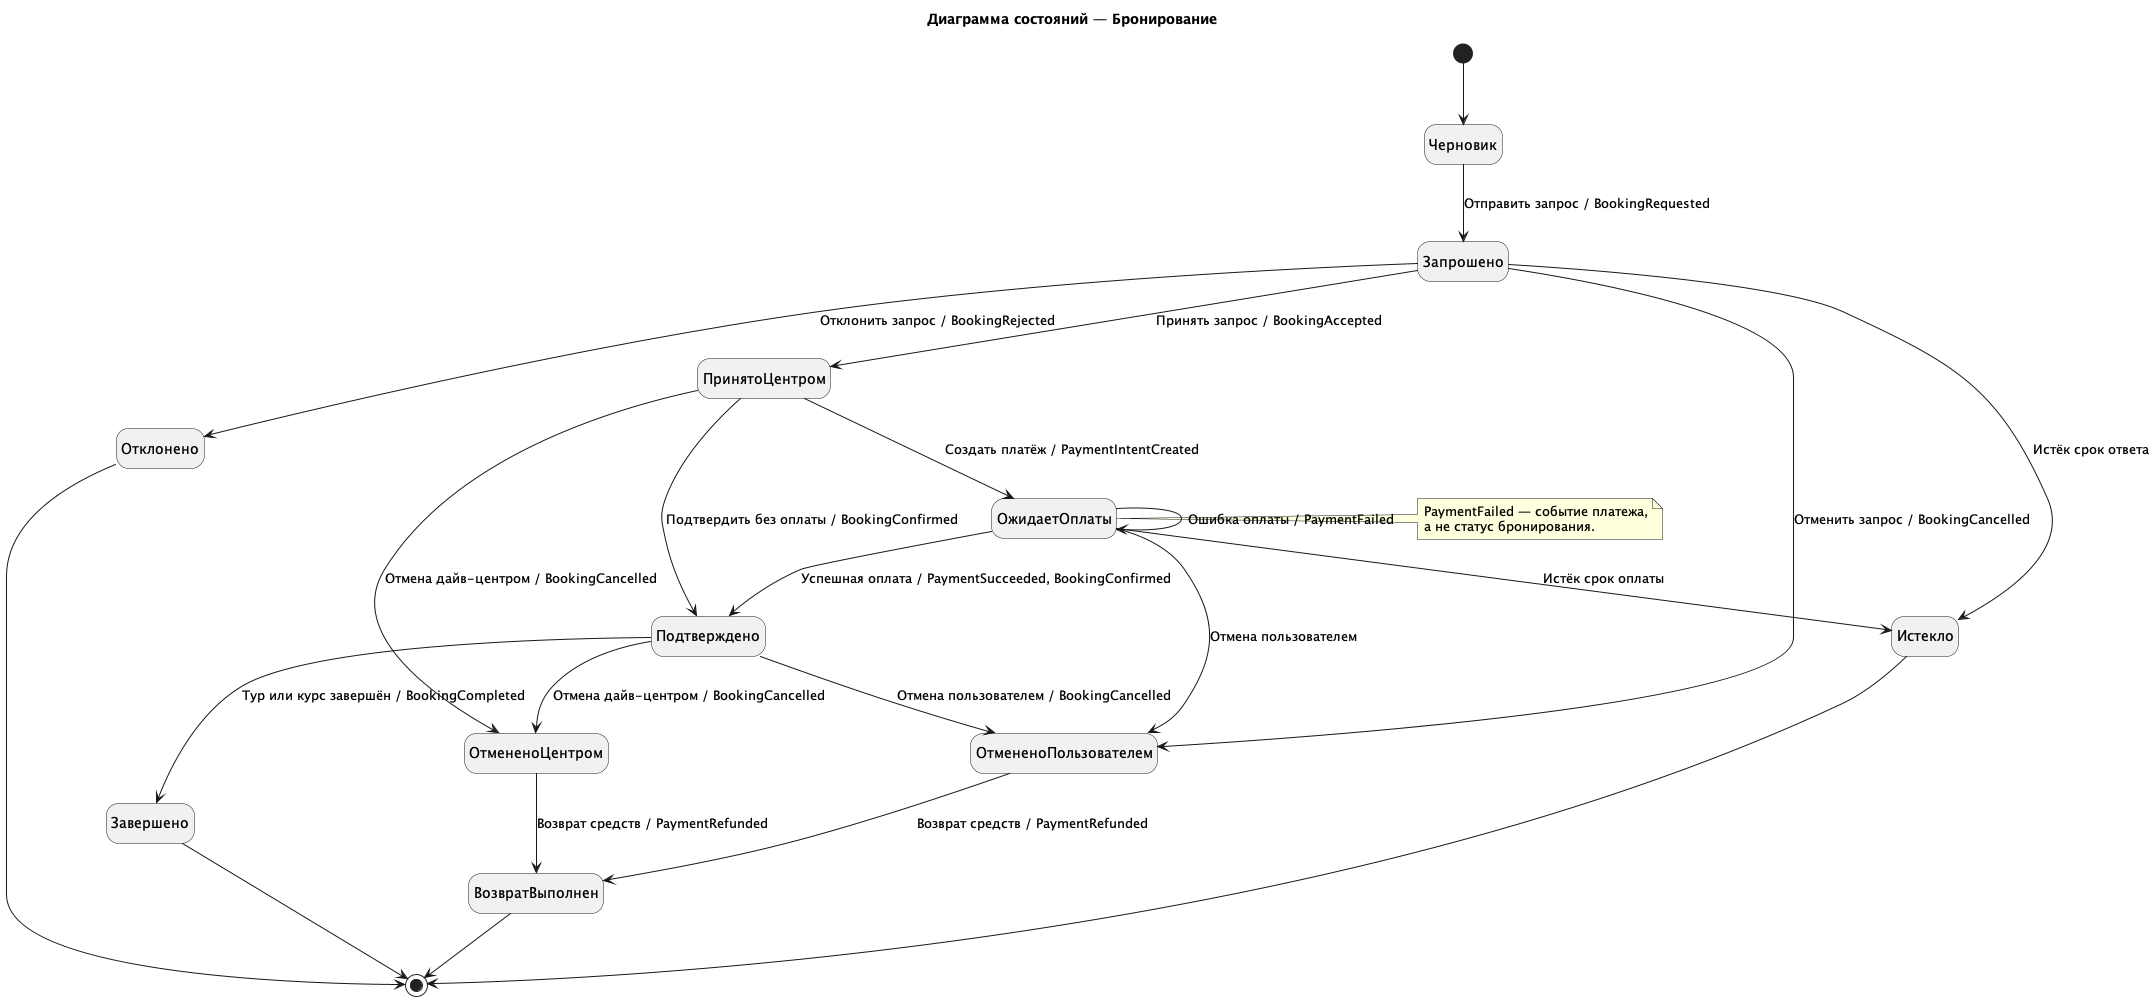

The diagram above was rendered by PlantUML. Its source (embedded in the PNG):
@startuml state
title Диаграмма состояний — Бронирование
top to bottom direction
hide empty description
skinparam nodesep 65

[*] --> Черновик

Черновик --> Запрошено : Отправить запрос / BookingRequested

Запрошено --> ПринятоЦентром : Принять запрос / BookingAccepted
Запрошено --> Отклонено : Отклонить запрос / BookingRejected
Запрошено --> ОтмененоПользователем : Отменить запрос / BookingCancelled
Запрошено --> Истекло : Истёк срок ответа

ПринятоЦентром --> ОжидаетОплаты : Создать платёж / PaymentIntentCreated
ПринятоЦентром --> Подтверждено : Подтвердить без оплаты / BookingConfirmed
ПринятоЦентром --> ОтмененоЦентром : Отмена дайв-центром / BookingCancelled

ОжидаетОплаты --> Подтверждено : Успешная оплата / PaymentSucceeded, BookingConfirmed
ОжидаетОплаты --> ОжидаетОплаты : Ошибка оплаты / PaymentFailed
ОжидаетОплаты --> Истекло : Истёк срок оплаты
ОжидаетОплаты --> ОтмененоПользователем : Отмена пользователем

Подтверждено --> Завершено : Тур или курс завершён / BookingCompleted
Подтверждено --> ОтмененоПользователем : Отмена пользователем / BookingCancelled
Подтверждено --> ОтмененоЦентром : Отмена дайв-центром / BookingCancelled

ОтмененоПользователем --> ВозвратВыполнен : Возврат средств / PaymentRefunded
ОтмененоЦентром --> ВозвратВыполнен : Возврат средств / PaymentRefunded

Отклонено --> [*]
Истекло --> [*]
Завершено --> [*]
ВозвратВыполнен --> [*]

note right of ОжидаетОплаты
PaymentFailed — событие платежа,
а не статус бронирования.
end note

@enduml